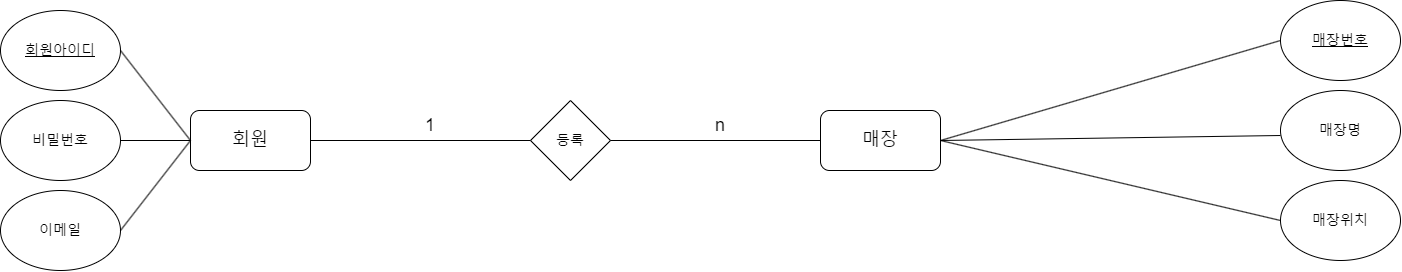

The diagram above was exported from draw.io. Its source (the exported page's mxGraphModel, read from the mxfile embedded in the PNG):
<mxGraphModel dx="4185" dy="3034" grid="1" gridSize="10" guides="1" tooltips="1" connect="1" arrows="1" fold="1" page="1" pageScale="1" pageWidth="827" pageHeight="1169" math="0" shadow="0">
  <root>
    <mxCell id="0" />
    <mxCell id="1" parent="0" />
    <mxCell id="2" value="&lt;font style=&quot;font-size: 18px;&quot;&gt;회원&lt;/font&gt;" style="rounded=1;whiteSpace=wrap;html=1;" vertex="1" parent="1">
      <mxGeometry x="1890" y="215" width="120" height="60" as="geometry" />
    </mxCell>
    <mxCell id="3" value="&lt;font style=&quot;font-size: 18px;&quot;&gt;매장&lt;/font&gt;" style="whiteSpace=wrap;html=1;rounded=1;" vertex="1" parent="1">
      <mxGeometry x="2520" y="215" width="120" height="60" as="geometry" />
    </mxCell>
    <mxCell id="4" value="&lt;u&gt;&lt;font style=&quot;font-size: 14px;&quot;&gt;회원아이디&lt;/font&gt;&lt;/u&gt;" style="ellipse;whiteSpace=wrap;html=1;" vertex="1" parent="1">
      <mxGeometry x="1700" y="115" width="120" height="80" as="geometry" />
    </mxCell>
    <mxCell id="5" value="&lt;font style=&quot;font-size: 14px;&quot;&gt;등록&lt;/font&gt;" style="rhombus;whiteSpace=wrap;html=1;" vertex="1" parent="1">
      <mxGeometry x="2230" y="205" width="80" height="80" as="geometry" />
    </mxCell>
    <mxCell id="6" value="&lt;font style=&quot;font-size: 14px;&quot;&gt;비밀번호&lt;/font&gt;" style="ellipse;whiteSpace=wrap;html=1;" vertex="1" parent="1">
      <mxGeometry x="1700" y="205" width="120" height="80" as="geometry" />
    </mxCell>
    <mxCell id="7" value="&lt;font style=&quot;font-size: 14px;&quot;&gt;이메일&lt;/font&gt;&lt;span style=&quot;color: rgba(0, 0, 0, 0); font-family: monospace; font-size: 0px; text-align: start; text-wrap: nowrap;&quot;&gt;%3CmxGraphModel%3E%3Croot%3E%3CmxCell%20id%3D%220%22%2F%3E%3CmxCell%20id%3D%221%22%20parent%3D%220%22%2F%3E%3CmxCell%20id%3D%222%22%20value%3D%22%26lt%3Bfont%20style%3D%26quot%3Bfont-size%3A%2014px%3B%26quot%3B%26gt%3B%EB%B9%84%EB%B0%80%EB%B2%88%ED%98%B8%26lt%3B%2Ffont%26gt%3B%22%20style%3D%22ellipse%3BwhiteSpace%3Dwrap%3Bhtml%3D1%3B%22%20vertex%3D%221%22%20parent%3D%221%22%3E%3CmxGeometry%20x%3D%22-60%22%20y%3D%22240%22%20width%3D%22120%22%20height%3D%2280%22%20as%3D%22geometry%22%2F%3E%3C%2FmxCell%3E%3C%2Froot%3E%3C%2FmxGraphModel%3E&lt;/span&gt;" style="ellipse;whiteSpace=wrap;html=1;" vertex="1" parent="1">
      <mxGeometry x="1700" y="295" width="120" height="80" as="geometry" />
    </mxCell>
    <mxCell id="8" value="" style="endArrow=none;html=1;rounded=0;exitX=1;exitY=0.5;exitDx=0;exitDy=0;entryX=0;entryY=0.5;entryDx=0;entryDy=0;" edge="1" source="4" target="2" parent="1">
      <mxGeometry width="50" height="50" relative="1" as="geometry">
        <mxPoint x="1840" y="330" as="sourcePoint" />
        <mxPoint x="1890" y="280" as="targetPoint" />
      </mxGeometry>
    </mxCell>
    <mxCell id="9" value="" style="endArrow=none;html=1;rounded=0;exitX=1;exitY=0.5;exitDx=0;exitDy=0;entryX=0;entryY=0.5;entryDx=0;entryDy=0;" edge="1" source="6" target="2" parent="1">
      <mxGeometry width="50" height="50" relative="1" as="geometry">
        <mxPoint x="2050" y="420" as="sourcePoint" />
        <mxPoint x="1890" y="280" as="targetPoint" />
      </mxGeometry>
    </mxCell>
    <mxCell id="10" value="" style="endArrow=none;html=1;rounded=0;exitX=1;exitY=0.5;exitDx=0;exitDy=0;entryX=0;entryY=0.5;entryDx=0;entryDy=0;" edge="1" source="7" target="2" parent="1">
      <mxGeometry width="50" height="50" relative="1" as="geometry">
        <mxPoint x="2050" y="420" as="sourcePoint" />
        <mxPoint x="2100" y="370" as="targetPoint" />
      </mxGeometry>
    </mxCell>
    <mxCell id="11" value="&lt;font style=&quot;font-size: 18px;&quot;&gt;n&lt;/font&gt;" style="text;html=1;align=center;verticalAlign=middle;whiteSpace=wrap;rounded=0;" vertex="1" parent="1">
      <mxGeometry x="2390" y="215" width="60" height="30" as="geometry" />
    </mxCell>
    <mxCell id="12" value="" style="endArrow=none;html=1;rounded=0;entryX=1;entryY=0.5;entryDx=0;entryDy=0;" edge="1" source="5" target="2" parent="1">
      <mxGeometry width="50" height="50" relative="1" as="geometry">
        <mxPoint x="1980" y="495" as="sourcePoint" />
        <mxPoint x="2030" y="445" as="targetPoint" />
      </mxGeometry>
    </mxCell>
    <mxCell id="13" value="" style="endArrow=none;html=1;rounded=0;entryX=1;entryY=0.5;entryDx=0;entryDy=0;exitX=0;exitY=0.5;exitDx=0;exitDy=0;" edge="1" source="3" target="5" parent="1">
      <mxGeometry width="50" height="50" relative="1" as="geometry">
        <mxPoint x="1980" y="695" as="sourcePoint" />
        <mxPoint x="2030" y="645" as="targetPoint" />
      </mxGeometry>
    </mxCell>
    <mxCell id="14" value="&lt;span style=&quot;font-size: 18px;&quot;&gt;1&lt;/span&gt;" style="text;html=1;align=center;verticalAlign=middle;whiteSpace=wrap;rounded=0;" vertex="1" parent="1">
      <mxGeometry x="2100" y="215" width="60" height="30" as="geometry" />
    </mxCell>
    <mxCell id="15" value="&lt;span style=&quot;font-size: 14px;&quot;&gt;&lt;u&gt;매장번호&lt;/u&gt;&lt;/span&gt;" style="ellipse;whiteSpace=wrap;html=1;" vertex="1" parent="1">
      <mxGeometry x="2980" y="105" width="120" height="80" as="geometry" />
    </mxCell>
    <mxCell id="16" value="&lt;span style=&quot;font-size: 14px;&quot;&gt;매장명&lt;/span&gt;" style="ellipse;whiteSpace=wrap;html=1;" vertex="1" parent="1">
      <mxGeometry x="2980" y="195" width="120" height="80" as="geometry" />
    </mxCell>
    <mxCell id="17" value="&lt;span style=&quot;font-size: 14px;&quot;&gt;매장위치&lt;/span&gt;" style="ellipse;whiteSpace=wrap;html=1;rotation=0;" vertex="1" parent="1">
      <mxGeometry x="2980" y="285" width="120" height="80" as="geometry" />
    </mxCell>
    <mxCell id="18" value="" style="endArrow=none;html=1;rounded=0;exitX=0;exitY=0.5;exitDx=0;exitDy=0;entryX=1;entryY=0.5;entryDx=0;entryDy=0;" edge="1" source="15" target="3" parent="1">
      <mxGeometry width="50" height="50" relative="1" as="geometry">
        <mxPoint x="1980" y="885" as="sourcePoint" />
        <mxPoint x="2600" y="260" as="targetPoint" />
      </mxGeometry>
    </mxCell>
    <mxCell id="19" value="" style="endArrow=none;html=1;rounded=0;entryX=1;entryY=0.5;entryDx=0;entryDy=0;" edge="1" target="3" parent="1">
      <mxGeometry width="50" height="50" relative="1" as="geometry">
        <mxPoint x="2980" y="240" as="sourcePoint" />
        <mxPoint x="2610" y="260" as="targetPoint" />
        <Array as="points" />
      </mxGeometry>
    </mxCell>
    <mxCell id="20" value="" style="endArrow=none;html=1;rounded=0;entryX=1;entryY=0.5;entryDx=0;entryDy=0;exitX=0;exitY=0.5;exitDx=0;exitDy=0;" edge="1" source="17" target="3" parent="1">
      <mxGeometry width="50" height="50" relative="1" as="geometry">
        <mxPoint x="1980" y="885" as="sourcePoint" />
        <mxPoint x="2030" y="835" as="targetPoint" />
      </mxGeometry>
    </mxCell>
  </root>
</mxGraphModel>